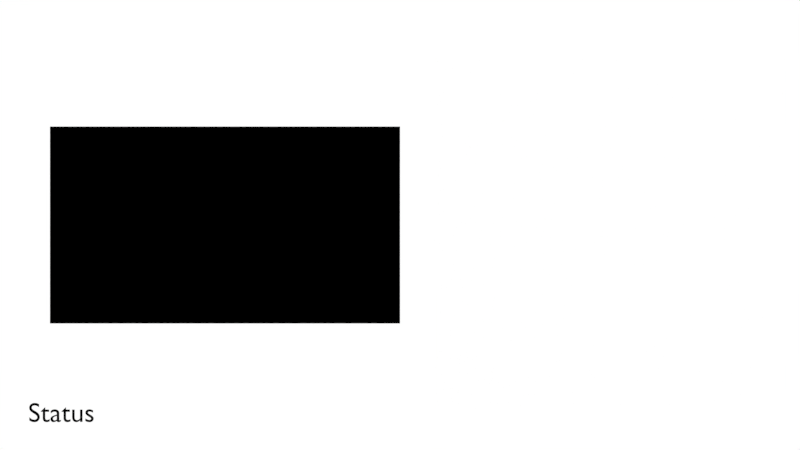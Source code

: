 # Source: TerrainRenderer.blend  (saved by Blender 2.78.4; exported with 4.5.12 LTS)
import bpy
from mathutils import Matrix  # noqa: F401  (used for matrix-valued properties, if any)

bpy.ops.wm.read_factory_settings(use_empty=True)
scene = bpy.context.scene
scene.name = 'Scene'

# ---- collections
col_collection_1 = bpy.data.collections.new('Collection 1'); scene.collection.children.link(col_collection_1)

# ---- materials (node trees are filled in below, after node groups)
mat_material = bpy.data.materials.new('Material')
mat_material.alpha_threshold = 0.0
mat_material.use_transparent_shadow = False
mat_material.diffuse_color = (0.0, 0.0, 0.0, 1.0)
mat_material.roughness = 0.5
mat_finalrender = bpy.data.materials.new('FinalRender')
mat_finalrender.alpha_threshold = 0.0
mat_finalrender.use_transparent_shadow = False
mat_finalrender.diffuse_color = (1.0, 1.0, 1.0, 1.0)
mat_finalrender.roughness = 0.5
mat_terrainalpharenderer = bpy.data.materials.new('TerrainAlphaRenderer')
mat_terrainalpharenderer.alpha_threshold = 0.0
mat_terrainalpharenderer.use_transparent_shadow = False
mat_terrainalpharenderer.roughness = 0.5

# ---- node groups
ng_terrainshader = bpy.data.node_groups.new('TerrainShader', 'ShaderNodeTree')
_N = ng_terrainshader.nodes; _L = ng_terrainshader.links

# ---- material node trees
mat_terrainalpharenderer.use_nodes = True; mat_terrainalpharenderer.node_tree.nodes.clear()
_N = mat_terrainalpharenderer.node_tree.nodes; _L = mat_terrainalpharenderer.node_tree.links
n0 = _N.new('NodeUndefined'); n0.name = 'Output'; n0.location = (796, 290)
n0.inputs[1].default_value = 1.0
n1 = _N.new('NodeUndefined'); n1.name = 'Geometry'; n1.location = (-529, 167)
n2 = _N.new('NodeUndefined'); n2.name = 'Texture'; n2.location = (149, 309)
n2.inputs[1].default_value = 0.0
n3 = _N.new('ShaderNodeSeparateColor'); n3.name = 'Separate RGB'; n3.location = (345, 172)
n4 = _N.new('ShaderNodeMapping'); n4.name = 'Mapping'; n4.location = (-7, -283)
n4.inputs[3].default_value = (64.0, -64.0, 1.0)
n5 = _N.new('NodeReroute'); n5.name = 'Reroute'; n5.location = (6, -268)
n5.label = 'Fixed image size of 1024px'
n5.width = 16
n5.socket_idname = 'NodeSocketFloat'
n5.inputs[0].default_value = 0.0
n6 = _N.new('ShaderNodeGroup'); n6.name = 'Group'; n6.location = (607, 283)
n6.node_tree = ng_terrainshader
n6.inputs[1].default_value = 0.0
_L.new(n2.outputs[1], n3.inputs[0])
_L.new(n3.outputs[2], n6.inputs[2])
_L.new(n3.outputs[0], n6.inputs[0])
_L.new(n6.outputs[1], n0.inputs[0])
_L.new(n2.outputs[0], n6.inputs[3])
_L.new(n1.outputs[4], n4.inputs[0])
_L.new(n4.outputs[0], n6.inputs[4])
_L.new(n1.outputs[4], n2.inputs[0])

# ---- world
world_world = bpy.data.worlds.new('World'); scene.world = world_world
world_world.color = (0.9998, 0.9998, 0.9998)
world_world.use_sun_shadow = False
world_world.sun_shadow_jitter_overblur = 0.0
world_world.cycles.sampling_method = 'MANUAL'

# ---- cameras
cam_camera = bpy.data.cameras.new('Camera')
cam_camera.clip_end = 100.0
cam_camera.lens = 35.0
cam_camera.sensor_width = 32.0
cam_camera.sensor_height = 18.0
cam_camera.display_size = 2.0
cam_camera.dof.focus_distance = 0.0
cam_camera.dof.aperture_fstop = 128.0
cam_camera.dof.aperture_blades = 6
cam_camera_001 = bpy.data.cameras.new('Camera.001')
cam_camera_001.type = 'ORTHO'
cam_camera_001.clip_end = 100.0
cam_camera_001.lens = 35.0
cam_camera_001.sensor_width = 32.0
cam_camera_001.sensor_height = 18.0
cam_camera_001.ortho_scale = 2.0
cam_camera_001.display_size = 2.0
cam_camera_001.dof.focus_distance = 0.0
cam_camera_001.dof.aperture_fstop = 128.0
cam_camera_001.dof.aperture_blades = 6

# ---- meshes
me_plane_004 = bpy.data.meshes.new('Plane.004')
me_plane_004.from_pydata([(-1.0, -1.0, 0.0), (1.0, -1.0, 0.0), (-1.0, 1.0, 0.0), (1.0, 1.0, 0.0)], [], [(0, 1, 3, 2)])
_uv = me_plane_004.uv_layers.new(name='UVMap')
_uv.uv.foreach_set('vector', [0.0, 0.0, 1.0, 0.0, 1.0, 1.0, 0.0, 1.0])
me_plane_004.materials.append(mat_finalrender)
me_plane_004.use_remesh_preserve_volume = False
me_plane_004.use_remesh_preserve_attributes = False
me_plane_004.use_mirror_vertex_groups = False
me_plane_004.update()
me_plane_003 = bpy.data.meshes.new('Plane.003')
me_plane_003.from_pydata([(-1.0, -1.0, 0.0), (1.0, -1.0, 0.0), (-1.0, 1.0, 0.0), (1.0, 1.0, 0.0)], [], [(0, 1, 3, 2)])
_uv = me_plane_003.uv_layers.new(name='UVMap')
_uv.uv.foreach_set('vector', [0.0001, 9.998e-05, 0.9999, 9.998e-05, 0.9999, 0.9999, 9.998e-05, 0.9999])
me_plane_003.materials.append(mat_terrainalpharenderer)
me_plane_003.use_remesh_preserve_volume = False
me_plane_003.use_remesh_preserve_attributes = False
me_plane_003.use_mirror_vertex_groups = False
me_plane_003.update()

# ---- curves / text
txt_text = bpy.data.curves.new('Text', 'FONT')
txt_text.dimensions = '2D'
txt_text.body = 'Status'
txt_text.materials.append(mat_material)
txt_text.use_path_clamp = True
txt_text.bevel_resolution = 0

# ---- objects
ob_camera = bpy.data.objects.new('Camera', cam_camera)
ob_worldmaprenderer = bpy.data.objects.new('WorldMapRenderer', cam_camera_001)
ob_status = bpy.data.objects.new('Status', txt_text)
ob_output = bpy.data.objects.new('Output', me_plane_004)
ob_worldmapfinal = bpy.data.objects.new('WorldMapFinal', me_plane_003)

# ---- transforms, parenting, visibility, modifiers, constraints
ob_camera.location = (0.0, 0.0, 4.0)
ob_camera.lineart.crease_threshold = 0.0
ob_worldmaprenderer.location = (-1.0, 0.0, 0.0)
ob_worldmaprenderer.lineart.crease_threshold = 0.0
ob_status.parent = ob_worldmaprenderer
ob_status.matrix_parent_inverse = Matrix(((1.0, 0.0, 0.0, 1.0), (0.0, 1.0, 0.0, 0.0), (0.0, 0.0, 1.0, 0.0), (0.0, 0.0, 0.0, 1.0)))
ob_status.location = (-1.7, -0.9, 0.0)
ob_status.scale = (0.125, 0.125, 0.125)
ob_status.color = (0.0, 0.0, 0.0, 1.0)
ob_status.lineart.crease_threshold = 0.0
ob_output.parent = ob_worldmaprenderer
ob_output.matrix_parent_inverse = Matrix(((1.0, 0.0, 0.0, -3.0), (0.0, 1.0, 0.0, -0.0), (0.0, 0.0, 1.0, -6.0), (0.0, 0.0, 0.0, 1.0)))
ob_output.location = (5.2, -0.05, 5.0)
ob_output.lineart.crease_threshold = 0.0
ob_worldmapfinal.parent = ob_worldmaprenderer
ob_worldmapfinal.matrix_parent_inverse = Matrix(((1.0, 0.0, 0.0, -7.0), (0.0, 1.0, 0.0, -0.0), (0.0, 0.0, 1.0, -1.0), (0.0, 0.0, 0.0, 1.0)))
ob_worldmapfinal.location = (7.0, 0.0, 0.0)
ob_worldmapfinal.scale = (1.0, 0.5625, 1.0)
ob_worldmapfinal.lineart.crease_threshold = 0.0

# ---- collection membership
col_collection_1.objects.link(ob_camera)
col_collection_1.objects.link(ob_worldmaprenderer)
col_collection_1.objects.link(ob_status)
col_collection_1.objects.link(ob_output)
col_collection_1.objects.link(ob_worldmapfinal)

# ---- scene / render settings (as saved in the file)
scene.camera = ob_camera
scene.frame_start = 1; scene.frame_end = 250; scene.frame_set(0)
scene.render.engine = 'BLENDER_EEVEE_NEXT'
scene.render.image_settings.file_format = 'BMP'
scene.render.resolution_percentage = 50
scene.render.dither_intensity = 0.0
scene.cycles.use_denoising = False
scene.cycles.samples = 128
scene.cycles.sampling_pattern = 'TABULATED_SOBOL'
scene.cycles.use_adaptive_sampling = False
scene.cycles.use_light_tree = False
scene.cycles.blur_glossy = 0.0
scene.cycles.sample_clamp_indirect = 0.0
scene.view_settings.view_transform = 'Standard'
bpy.context.view_layer.update()
